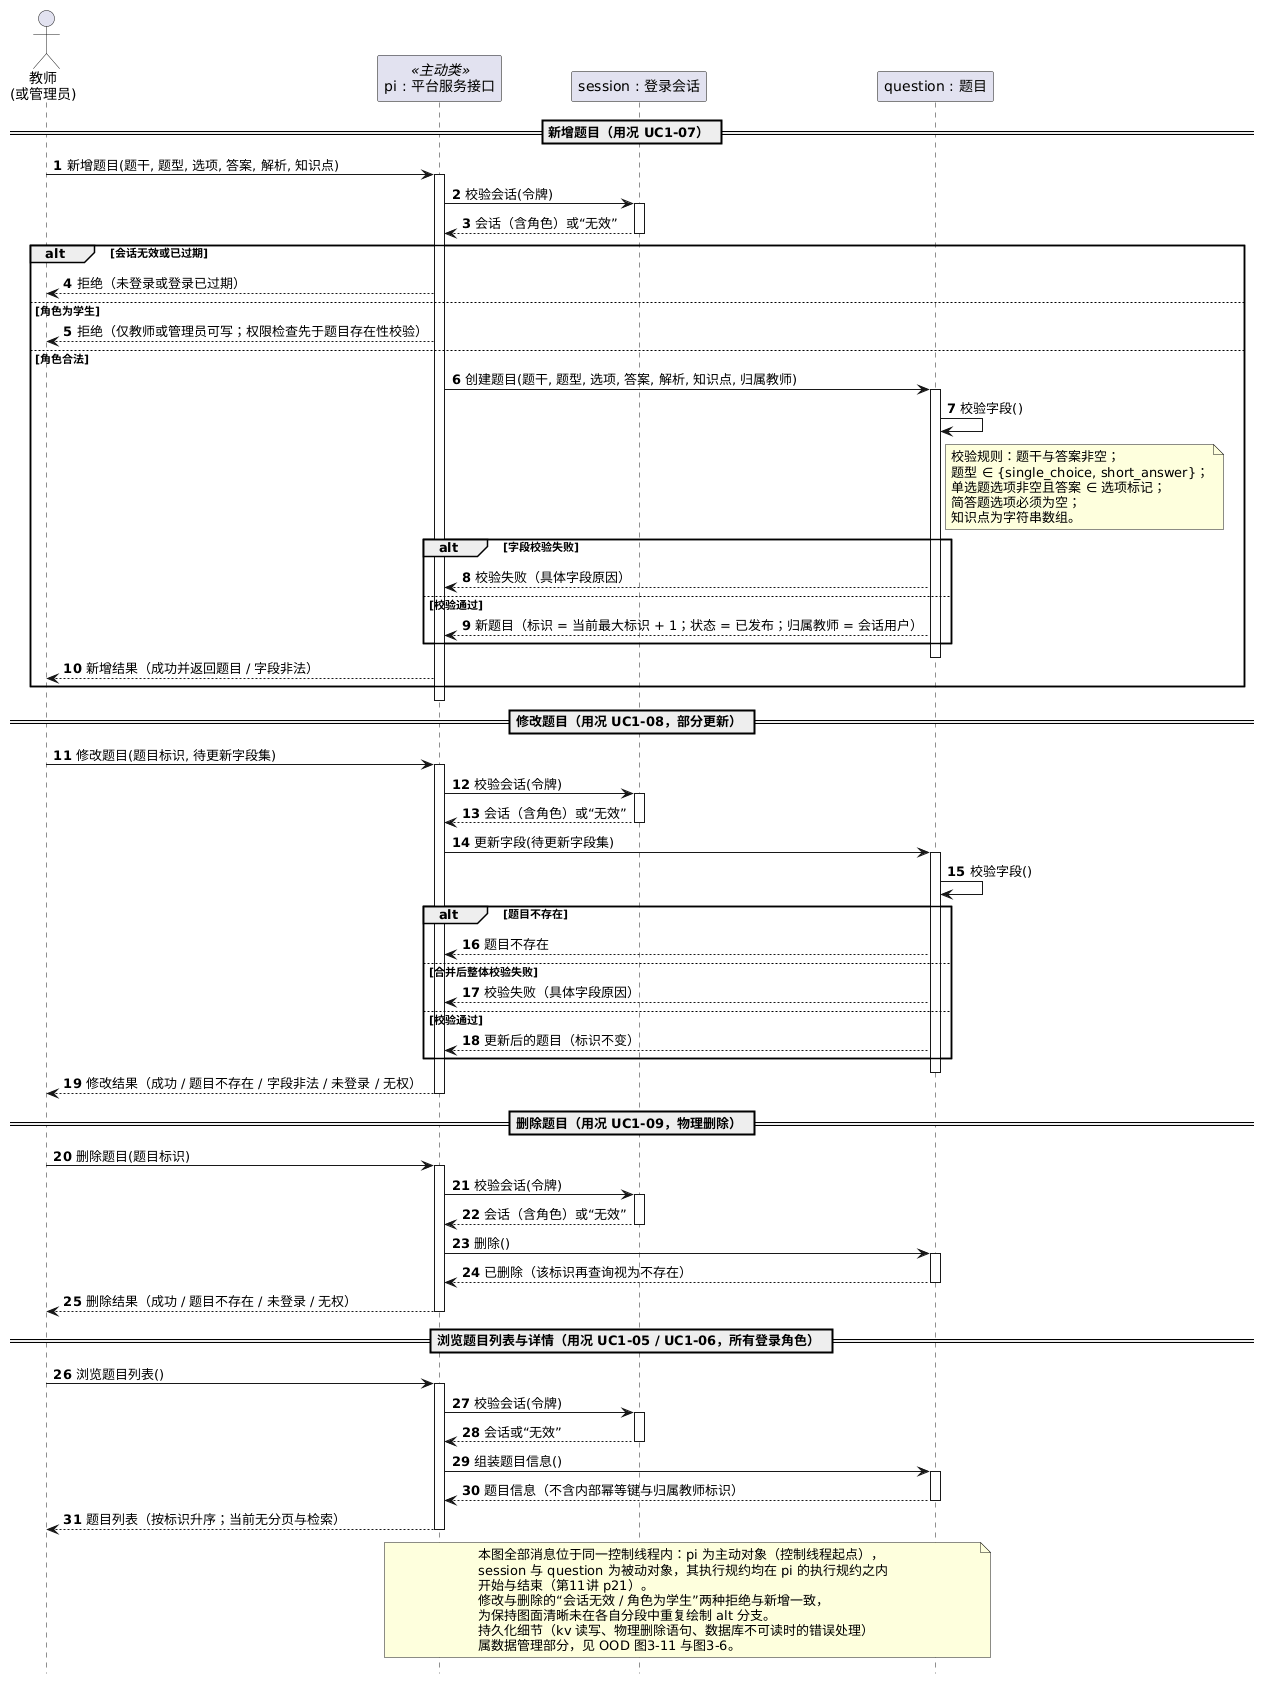

The diagram above was rendered by PlantUML. Its source (embedded in the PNG):
@startuml
' AI+题库智能教学平台 — 图2-7 顺序图2：教师创建与管理题目（OOA 分析层）
' 课程依据（第11讲 p6/p7/p9/p16-21；第10讲 p14 OOA 不含 GUI 与 DBMS 对象）
'   本图不含“客户端/接口工具”（人机交互部分）与 KV 存储层/SQLite（数据管理部分）；
'   这些设计对象及其消息见 OOD 图3-11（教师题目管理设计顺序图）、图3-1 与图3-6。
' 说明：消息名与图2-4 类图 Question / Session / PlatformInterface 的操作一一对应。
'       web/ 未提供题目管理页面，当前经 HTTP 接口工具调用同一组接口（🟡 集成差距见《04》）。
' 依据：server/src/routes.c（handle_questions / handle_question_create / _update / _delete、
'       extract_question_fields、next_question_id、kv_to_question）、docs/questions.md
autonumber
skinparam shadowing false
' 课程格式（第11讲 p6）：对象只在顺序图**顶部**标注一次（[对象名] : 类名）；
' 下方不再重复绘制对象框与对象名，故关闭 PlantUML 默认的底部 footbox。
hide footbox

actor "教师\n(或管理员)" as T
participant "pi : 平台服务接口" as PI <<主动类>>
participant "session : 登录会话" as SESS
participant "question : 题目" as Q

== 新增题目（用况 UC1-07） ==
T -> PI : 新增题目(题干, 题型, 选项, 答案, 解析, 知识点)
activate PI
PI -> SESS : 校验会话(令牌)
activate SESS
SESS --> PI : 会话（含角色）或“无效”
deactivate SESS
alt 会话无效或已过期
  PI --> T : 拒绝（未登录或登录已过期）
else 角色为学生
  PI --> T : 拒绝（仅教师或管理员可写；权限检查先于题目存在性校验）
else 角色合法
  PI -> Q : 创建题目(题干, 题型, 选项, 答案, 解析, 知识点, 归属教师)
  activate Q
  Q -> Q : 校验字段()
  note right of Q
    校验规则：题干与答案非空；
    题型 ∈ {single_choice, short_answer}；
    单选题选项非空且答案 ∈ 选项标记；
    简答题选项必须为空；
    知识点为字符串数组。
  end note
  alt 字段校验失败
    Q --> PI : 校验失败（具体字段原因）
  else 校验通过
    Q --> PI : 新题目（标识 = 当前最大标识 + 1；状态 = 已发布；归属教师 = 会话用户）
  end
  deactivate Q
  PI --> T : 新增结果（成功并返回题目 / 字段非法）
end
deactivate PI

== 修改题目（用况 UC1-08，部分更新） ==
T -> PI : 修改题目(题目标识, 待更新字段集)
activate PI
PI -> SESS : 校验会话(令牌)
activate SESS
SESS --> PI : 会话（含角色）或“无效”
deactivate SESS
PI -> Q : 更新字段(待更新字段集)
activate Q
Q -> Q : 校验字段()
alt 题目不存在
  Q --> PI : 题目不存在
else 合并后整体校验失败
  Q --> PI : 校验失败（具体字段原因）
else 校验通过
  Q --> PI : 更新后的题目（标识不变）
end
deactivate Q
PI --> T : 修改结果（成功 / 题目不存在 / 字段非法 / 未登录 / 无权）
deactivate PI

== 删除题目（用况 UC1-09，物理删除） ==
T -> PI : 删除题目(题目标识)
activate PI
PI -> SESS : 校验会话(令牌)
activate SESS
SESS --> PI : 会话（含角色）或“无效”
deactivate SESS
PI -> Q : 删除()
activate Q
Q --> PI : 已删除（该标识再查询视为不存在）
deactivate Q
PI --> T : 删除结果（成功 / 题目不存在 / 未登录 / 无权）
deactivate PI

== 浏览题目列表与详情（用况 UC1-05 / UC1-06，所有登录角色） ==
T -> PI : 浏览题目列表()
activate PI
PI -> SESS : 校验会话(令牌)
activate SESS
SESS --> PI : 会话或“无效”
deactivate SESS
PI -> Q : 组装题目信息()
activate Q
Q --> PI : 题目信息（不含内部幂等键与归属教师标识）
deactivate Q
PI --> T : 题目列表（按标识升序；当前无分页与检索）
deactivate PI

note over PI, Q
  本图全部消息位于同一控制线程内：pi 为主动对象（控制线程起点），
  session 与 question 为被动对象，其执行规约均在 pi 的执行规约之内
  开始与结束（第11讲 p21）。
  修改与删除的“会话无效 / 角色为学生”两种拒绝与新增一致，
  为保持图面清晰未在各自分段中重复绘制 alt 分支。
  持久化细节（kv 读写、物理删除语句、数据库不可读时的错误处理）
  属数据管理部分，见 OOD 图3-11 与图3-6。
end note
@enduml